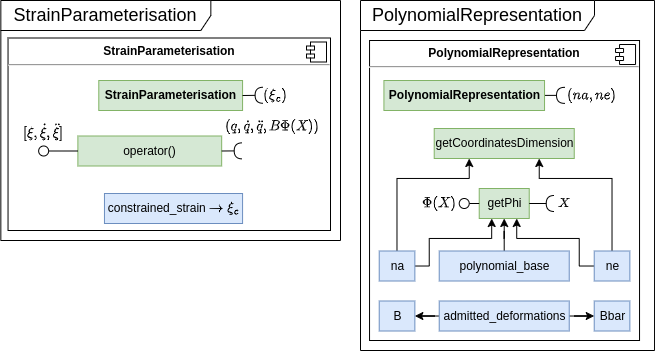

The diagram above was exported from draw.io. Its source (the exported page's mxGraphModel, read from the mxfile embedded in the PNG):
<mxGraphModel dx="2097" dy="-375" grid="1" gridSize="10" guides="1" tooltips="1" connect="1" arrows="1" fold="1" page="1" pageScale="1" pageWidth="850" pageHeight="1100" math="1" shadow="0">
  <root>
    <mxCell id="0" />
    <mxCell id="1" parent="0" />
    <mxCell id="2" value="&lt;font style=&quot;font-size: 18px;&quot;&gt;PolynomialRepresentation&lt;/font&gt;" style="shape=umlFrame;whiteSpace=wrap;html=1;width=234;height=30;" vertex="1" parent="1">
      <mxGeometry x="1120" y="1320" width="294.04" height="350" as="geometry" />
    </mxCell>
    <mxCell id="3" value="&lt;p style=&quot;margin:0px;margin-top:6px;text-align:center;&quot;&gt;&lt;b&gt;PolynomialRepresentation&lt;/b&gt;&lt;/p&gt;&lt;hr&gt;&lt;p style=&quot;margin:0px;margin-left:8px;&quot;&gt;&lt;br&gt;&lt;/p&gt;" style="align=left;overflow=fill;html=1;dropTarget=0;" vertex="1" parent="1">
      <mxGeometry x="1129.04" y="1360" width="270" height="300" as="geometry" />
    </mxCell>
    <mxCell id="4" value="" style="shape=component;jettyWidth=8;jettyHeight=4;" vertex="1" parent="3">
      <mxGeometry x="1" width="20" height="20" relative="1" as="geometry">
        <mxPoint x="-24" y="4" as="offset" />
      </mxGeometry>
    </mxCell>
    <mxCell id="5" style="edgeStyle=orthogonalEdgeStyle;rounded=0;orthogonalLoop=1;jettySize=auto;html=1;entryX=0.75;entryY=1;entryDx=0;entryDy=0;" edge="1" source="7" target="18" parent="1">
      <mxGeometry relative="1" as="geometry">
        <Array as="points">
          <mxPoint x="1338.73" y="1585" />
          <mxPoint x="1338.73" y="1558" />
          <mxPoint x="1276.73" y="1558" />
        </Array>
      </mxGeometry>
    </mxCell>
    <mxCell id="6" style="edgeStyle=orthogonalEdgeStyle;rounded=0;orthogonalLoop=1;jettySize=auto;html=1;entryX=0.75;entryY=1;entryDx=0;entryDy=0;" edge="1" source="7" target="22" parent="1">
      <mxGeometry relative="1" as="geometry">
        <Array as="points">
          <mxPoint x="1371.74" y="1498" />
          <mxPoint x="1298.74" y="1498" />
        </Array>
      </mxGeometry>
    </mxCell>
    <mxCell id="7" value="ne" style="html=1;fillColor=#dae8fc;strokeColor=#6c8ebf;" vertex="1" parent="1">
      <mxGeometry x="1353.73" y="1570.5" width="35.63" height="30" as="geometry" />
    </mxCell>
    <mxCell id="8" style="edgeStyle=orthogonalEdgeStyle;rounded=0;orthogonalLoop=1;jettySize=auto;html=1;entryX=0.25;entryY=1;entryDx=0;entryDy=0;" edge="1" source="10" target="18" parent="1">
      <mxGeometry relative="1" as="geometry">
        <Array as="points">
          <mxPoint x="1188.73" y="1585" />
          <mxPoint x="1188.73" y="1558" />
          <mxPoint x="1250.73" y="1558" />
        </Array>
      </mxGeometry>
    </mxCell>
    <mxCell id="9" style="edgeStyle=orthogonalEdgeStyle;rounded=0;orthogonalLoop=1;jettySize=auto;html=1;entryX=0.25;entryY=1;entryDx=0;entryDy=0;" edge="1" source="10" target="22" parent="1">
      <mxGeometry relative="1" as="geometry">
        <Array as="points">
          <mxPoint x="1156.74" y="1498" />
          <mxPoint x="1228.74" y="1498" />
        </Array>
      </mxGeometry>
    </mxCell>
    <mxCell id="10" value="na" style="html=1;fillColor=#dae8fc;strokeColor=#6c8ebf;" vertex="1" parent="1">
      <mxGeometry x="1138.73" y="1570.5" width="35.63" height="30" as="geometry" />
    </mxCell>
    <mxCell id="11" style="edgeStyle=orthogonalEdgeStyle;rounded=0;orthogonalLoop=1;jettySize=auto;html=1;entryX=0.5;entryY=1;entryDx=0;entryDy=0;" edge="1" source="12" target="18" parent="1">
      <mxGeometry relative="1" as="geometry" />
    </mxCell>
    <mxCell id="12" value="polynomial_base" style="html=1;fillColor=#dae8fc;strokeColor=#6c8ebf;" vertex="1" parent="1">
      <mxGeometry x="1198.73" y="1570.5" width="130" height="30" as="geometry" />
    </mxCell>
    <mxCell id="13" style="edgeStyle=orthogonalEdgeStyle;rounded=0;orthogonalLoop=1;jettySize=auto;html=1;entryX=1;entryY=0.5;entryDx=0;entryDy=0;" edge="1" source="15" target="16" parent="1">
      <mxGeometry relative="1" as="geometry" />
    </mxCell>
    <mxCell id="14" style="edgeStyle=orthogonalEdgeStyle;rounded=0;orthogonalLoop=1;jettySize=auto;html=1;entryX=0;entryY=0.5;entryDx=0;entryDy=0;" edge="1" source="15" target="17" parent="1">
      <mxGeometry relative="1" as="geometry" />
    </mxCell>
    <mxCell id="15" value="admitted_deformations" style="html=1;fillColor=#dae8fc;strokeColor=#6c8ebf;" vertex="1" parent="1">
      <mxGeometry x="1198.73" y="1620.5" width="130" height="30" as="geometry" />
    </mxCell>
    <mxCell id="16" value="B" style="html=1;fillColor=#dae8fc;strokeColor=#6c8ebf;" vertex="1" parent="1">
      <mxGeometry x="1138.73" y="1620.5" width="35.63" height="30" as="geometry" />
    </mxCell>
    <mxCell id="17" value="Bbar" style="html=1;fillColor=#dae8fc;strokeColor=#6c8ebf;" vertex="1" parent="1">
      <mxGeometry x="1353.73" y="1620.5" width="35.63" height="30" as="geometry" />
    </mxCell>
    <mxCell id="18" value="getPhi" style="html=1;fillColor=#d5e8d4;strokeColor=#82b366;" vertex="1" parent="1">
      <mxGeometry x="1238.73" y="1508" width="50" height="30" as="geometry" />
    </mxCell>
    <mxCell id="19" value="\( \Phi(X) \)" style="text;html=1;strokeColor=none;fillColor=none;align=center;verticalAlign=middle;whiteSpace=wrap;rounded=0;" vertex="1" parent="1">
      <mxGeometry x="1174.36" y="1513" width="50" height="20" as="geometry" />
    </mxCell>
    <mxCell id="20" value="" style="rounded=0;orthogonalLoop=1;jettySize=auto;html=1;endArrow=halfCircle;endFill=0;endSize=6;strokeWidth=1;sketch=0;exitX=1;exitY=0.5;exitDx=0;exitDy=0;" edge="1" source="18" parent="1">
      <mxGeometry relative="1" as="geometry">
        <mxPoint x="1238.73" y="1522.94" as="sourcePoint" />
        <mxPoint x="1313.73" y="1523" as="targetPoint" />
      </mxGeometry>
    </mxCell>
    <mxCell id="21" value="\( X \)" style="text;html=1;strokeColor=none;fillColor=none;align=center;verticalAlign=middle;whiteSpace=wrap;rounded=0;" vertex="1" parent="1">
      <mxGeometry x="1318.73" y="1518" width="10" height="10" as="geometry" />
    </mxCell>
    <mxCell id="22" value="getCoordinatesDimension" style="html=1;fillColor=#d5e8d4;strokeColor=#82b366;" vertex="1" parent="1">
      <mxGeometry x="1193.72" y="1448" width="140.02" height="30" as="geometry" />
    </mxCell>
    <mxCell id="23" value="" style="rounded=0;orthogonalLoop=1;jettySize=auto;html=1;endArrow=halfCircle;endFill=0;entryX=0.5;entryY=0.5;endSize=6;strokeWidth=1;sketch=0;" edge="1" source="26" parent="1">
      <mxGeometry relative="1" as="geometry">
        <mxPoint x="1353.73" y="1415" as="sourcePoint" />
        <mxPoint x="1324.04" y="1414.8600000000001" as="targetPoint" />
      </mxGeometry>
    </mxCell>
    <mxCell id="24" value="" style="rounded=0;orthogonalLoop=1;jettySize=auto;html=1;endArrow=none;endFill=0;sketch=0;sourcePerimeterSpacing=0;targetPerimeterSpacing=0;exitX=0;exitY=0.5;exitDx=0;exitDy=0;" edge="1" source="18" target="25" parent="1">
      <mxGeometry relative="1" as="geometry">
        <mxPoint x="1298.73" y="1533" as="sourcePoint" />
      </mxGeometry>
    </mxCell>
    <mxCell id="25" value="" style="ellipse;whiteSpace=wrap;html=1;align=center;aspect=fixed;resizable=0;points=[];outlineConnect=0;sketch=0;" vertex="1" parent="1">
      <mxGeometry x="1218.73" y="1518" width="10" height="10" as="geometry" />
    </mxCell>
    <mxCell id="26" value="&lt;b style=&quot;border-color: var(--border-color);&quot;&gt;PolynomialRepresentation&lt;/b&gt;" style="html=1;fillColor=#d5e8d4;strokeColor=#82b366;" vertex="1" parent="1">
      <mxGeometry x="1143.42" y="1400" width="160.62" height="30" as="geometry" />
    </mxCell>
    <mxCell id="27" value="\( ( na, ne ) \)" style="text;html=1;strokeColor=none;fillColor=none;align=center;verticalAlign=middle;whiteSpace=wrap;rounded=0;" vertex="1" parent="1">
      <mxGeometry x="1328.73" y="1405" width="45.31" height="20" as="geometry" />
    </mxCell>
    <mxCell id="28" value="&lt;font style=&quot;font-size: 18px;&quot;&gt;StrainParameterisation&lt;/font&gt;" style="shape=umlFrame;whiteSpace=wrap;html=1;width=210;height=30;" vertex="1" parent="1">
      <mxGeometry x="760.34" y="1320" width="339.66" height="240" as="geometry" />
    </mxCell>
    <mxCell id="29" value="&lt;p style=&quot;margin:0px;margin-top:6px;text-align:center;&quot;&gt;&lt;b&gt;StrainParameterisation&lt;/b&gt;&lt;/p&gt;&lt;hr&gt;&lt;p style=&quot;margin:0px;margin-left:8px;&quot;&gt;&lt;br&gt;&lt;/p&gt;" style="align=left;overflow=fill;html=1;dropTarget=0;" vertex="1" parent="1">
      <mxGeometry x="767.54" y="1357.5" width="322.46" height="192.5" as="geometry" />
    </mxCell>
    <mxCell id="30" value="" style="shape=component;jettyWidth=8;jettyHeight=4;" vertex="1" parent="29">
      <mxGeometry x="1" width="20" height="20" relative="1" as="geometry">
        <mxPoint x="-24" y="4" as="offset" />
      </mxGeometry>
    </mxCell>
    <mxCell id="31" value="constrained_strain \( \rightarrow \xi_c \)" style="html=1;fillColor=#dae8fc;strokeColor=#6c8ebf;" vertex="1" parent="1">
      <mxGeometry x="863.9599999999999" y="1513" width="138.11" height="30" as="geometry" />
    </mxCell>
    <mxCell id="32" value="operator()" style="html=1;fillColor=#d5e8d4;strokeColor=#82b366;" vertex="1" parent="1">
      <mxGeometry x="837.3800000000001" y="1455.5" width="143.79" height="30" as="geometry" />
    </mxCell>
    <mxCell id="33" value="" style="rounded=0;orthogonalLoop=1;jettySize=auto;html=1;endArrow=halfCircle;endFill=0;entryX=0.5;entryY=0.5;endSize=6;strokeWidth=1;sketch=0;exitX=1;exitY=0.5;exitDx=0;exitDy=0;" edge="1" source="32" parent="1">
      <mxGeometry relative="1" as="geometry">
        <mxPoint x="981.71" y="1470.3879134682486" as="sourcePoint" />
        <mxPoint x="1001.71" y="1470.3600000000001" as="targetPoint" />
      </mxGeometry>
    </mxCell>
    <mxCell id="34" value="\( ( q, \dot{q}, \ddot{q},&lt;br&gt;B\Phi(X) ) \)" style="text;html=1;strokeColor=none;fillColor=none;align=center;verticalAlign=middle;whiteSpace=wrap;rounded=0;" vertex="1" parent="1">
      <mxGeometry x="981.17" y="1435.5" width="102.09" height="20" as="geometry" />
    </mxCell>
    <mxCell id="35" value="" style="rounded=0;orthogonalLoop=1;jettySize=auto;html=1;endArrow=none;endFill=0;sketch=0;sourcePerimeterSpacing=0;targetPerimeterSpacing=0;exitX=0;exitY=0.5;exitDx=0;exitDy=0;" edge="1" source="32" target="36" parent="1">
      <mxGeometry relative="1" as="geometry">
        <mxPoint x="579.1" y="1435.5" as="sourcePoint" />
      </mxGeometry>
    </mxCell>
    <mxCell id="36" value="" style="ellipse;whiteSpace=wrap;html=1;align=center;aspect=fixed;resizable=0;points=[];outlineConnect=0;sketch=0;flipV=0;" vertex="1" parent="1">
      <mxGeometry x="798.15" y="1465.5" width="10" height="10" as="geometry" />
    </mxCell>
    <mxCell id="37" value="\( [ \xi, \dot{\xi}, \ddot{\xi}]&amp;nbsp;\)" style="text;html=1;strokeColor=none;fillColor=none;align=center;verticalAlign=middle;whiteSpace=wrap;rounded=0;" vertex="1" parent="1">
      <mxGeometry x="777.1" y="1440.5" width="52.09" height="20" as="geometry" />
    </mxCell>
    <mxCell id="38" value="&lt;b style=&quot;border-color: var(--border-color);&quot;&gt;StrainParameterisation&lt;/b&gt;" style="html=1;fillColor=#d5e8d4;strokeColor=#82b366;" vertex="1" parent="1">
      <mxGeometry x="858.2800000000001" y="1400" width="143.79" height="30" as="geometry" />
    </mxCell>
    <mxCell id="39" value="" style="rounded=0;orthogonalLoop=1;jettySize=auto;html=1;endArrow=halfCircle;endFill=0;entryX=0.5;entryY=0.5;endSize=6;strokeWidth=1;sketch=0;exitX=1;exitY=0.5;exitDx=0;exitDy=0;" edge="1" source="38" parent="1">
      <mxGeometry relative="1" as="geometry">
        <mxPoint x="1002.0700000000002" y="1414.9" as="sourcePoint" />
        <mxPoint x="1022.6100000000001" y="1414.7600000000002" as="targetPoint" />
      </mxGeometry>
    </mxCell>
    <mxCell id="40" value="\( ( \xi_c&amp;nbsp;) \)" style="text;html=1;strokeColor=none;fillColor=none;align=center;verticalAlign=middle;whiteSpace=wrap;rounded=0;" vertex="1" parent="1">
      <mxGeometry x="1020" y="1405" width="30" height="20" as="geometry" />
    </mxCell>
  </root>
</mxGraphModel>